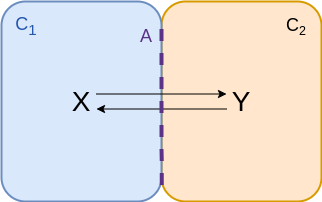

The diagram above was exported from draw.io. Its source (the exported page's mxGraphModel, read from the mxfile embedded in the PNG):
<mxGraphModel dx="818" dy="795" grid="1" gridSize="10" guides="1" tooltips="1" connect="1" arrows="1" fold="1" page="1" pageScale="1" pageWidth="400" pageHeight="360" math="0" shadow="0">
  <root>
    <mxCell id="0" />
    <mxCell id="1" parent="0" />
    <mxCell id="10" value="" style="rounded=1;whiteSpace=wrap;html=1;strokeWidth=2;fillColor=#ffe6cc;strokeColor=#d79b00;" parent="1" vertex="1">
      <mxGeometry x="200" y="440" width="160" height="200" as="geometry" />
    </mxCell>
    <mxCell id="2" value="" style="rounded=1;whiteSpace=wrap;html=1;strokeWidth=2;fillColor=#dae8fc;strokeColor=#6c8ebf;" parent="1" vertex="1">
      <mxGeometry x="40" y="440" width="160" height="200" as="geometry" />
    </mxCell>
    <mxCell id="5" style="edgeStyle=none;html=1;exitX=1;exitY=0.25;exitDx=0;exitDy=0;entryX=0;entryY=0.25;entryDx=0;entryDy=0;" parent="1" source="3" target="4" edge="1">
      <mxGeometry relative="1" as="geometry" />
    </mxCell>
    <mxCell id="3" value="X" style="text;html=1;align=center;verticalAlign=middle;whiteSpace=wrap;rounded=0;fontSize=28;" parent="1" vertex="1">
      <mxGeometry x="105" y="525" width="30" height="30" as="geometry" />
    </mxCell>
    <mxCell id="6" style="edgeStyle=none;html=1;exitX=0;exitY=0.75;exitDx=0;exitDy=0;entryX=1;entryY=0.75;entryDx=0;entryDy=0;" parent="1" source="4" target="3" edge="1">
      <mxGeometry relative="1" as="geometry" />
    </mxCell>
    <mxCell id="4" value="Y" style="text;html=1;align=center;verticalAlign=middle;whiteSpace=wrap;rounded=0;fontSize=28;" parent="1" vertex="1">
      <mxGeometry x="265" y="525" width="30" height="30" as="geometry" />
    </mxCell>
    <mxCell id="8" value="&lt;font style=&quot;color: rgb(33, 86, 172);&quot;&gt;&lt;font style=&quot;&quot;&gt;C&lt;/font&gt;&lt;font style=&quot;&quot;&gt;&lt;sub&gt;1&lt;/sub&gt;&lt;/font&gt;&lt;/font&gt;" style="text;html=1;align=center;verticalAlign=middle;whiteSpace=wrap;rounded=0;fontSize=18;fontColor=#6DE1FF;" parent="1" vertex="1">
      <mxGeometry x="50" y="450" width="30" height="30" as="geometry" />
    </mxCell>
    <mxCell id="12" value="C&lt;span style=&quot;font-size: 15px;&quot;&gt;&lt;sub&gt;2&lt;/sub&gt;&lt;/span&gt;" style="text;html=1;align=center;verticalAlign=middle;whiteSpace=wrap;rounded=0;fontSize=18;" parent="1" vertex="1">
      <mxGeometry x="320" y="450" width="30" height="30" as="geometry" />
    </mxCell>
    <mxCell id="13" value="" style="endArrow=none;html=1;dashed=1;strokeColor=#5A3286;strokeWidth=4;exitX=1.001;exitY=0.918;exitDx=0;exitDy=0;exitPerimeter=0;" parent="1" source="2" edge="1">
      <mxGeometry width="50" height="50" relative="1" as="geometry">
        <mxPoint x="200" y="610" as="sourcePoint" />
        <mxPoint x="200" y="460" as="targetPoint" />
      </mxGeometry>
    </mxCell>
    <mxCell id="14" value="A" style="text;html=1;align=center;verticalAlign=middle;whiteSpace=wrap;rounded=0;fontSize=18;fontColor=#5A3286;" parent="1" vertex="1">
      <mxGeometry x="170" y="460" width="30" height="30" as="geometry" />
    </mxCell>
  </root>
</mxGraphModel>